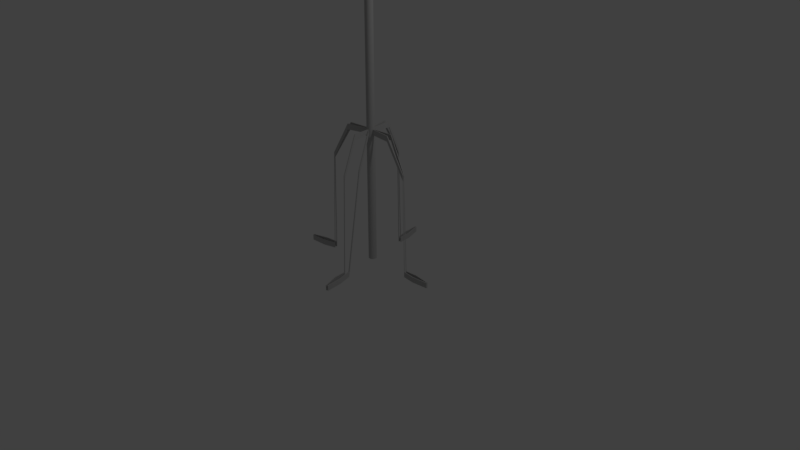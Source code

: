 # Source: Becken_Anim.blend  (saved by Blender 2.79.0; exported with 4.5.12 LTS)
import bpy
from mathutils import Matrix  # noqa: F401  (used for matrix-valued properties, if any)

bpy.ops.wm.read_factory_settings(use_empty=True)
scene = bpy.context.scene
scene.name = 'Scene'

# ---- collections
col_collection_1 = bpy.data.collections.new('Collection 1'); scene.collection.children.link(col_collection_1)

# ---- materials (node trees are filled in below, after node groups)
mat_material_st_nder = bpy.data.materials.new('Material_Ständer')
mat_material_st_nder.alpha_threshold = 0.0
mat_material_st_nder.use_transparent_shadow = False
mat_material_st_nder.diffuse_color = (0.504, 0.504, 0.504, 1.0)
mat_material_st_nder.roughness = 0.5
mat_material_st_nder.specular_intensity = 1.0
mat_material_obere = bpy.data.materials.new('Material_obere')
mat_material_obere.alpha_threshold = 0.0
mat_material_obere.use_transparent_shadow = False
mat_material_obere.diffuse_color = (0.8, 0.4136, 0.03904, 1.0)
mat_material_obere.roughness = 0.5
mat_material_obere.line_color = (0.0, 0.0, 0.0, 1.0)
mat_material_gummi = bpy.data.materials.new('Material_Gummi')
mat_material_gummi.alpha_threshold = 0.0
mat_material_gummi.use_transparent_shadow = False
mat_material_gummi.diffuse_color = (0.0, 0.0, 0.0, 1.0)
mat_material_gummi.roughness = 0.5

# ---- material node trees

# ---- world
world_world = bpy.data.worlds.new('World'); scene.world = world_world
world_world.color = (0.05088, 0.05088, 0.05088)
world_world.use_sun_shadow = False
world_world.sun_shadow_jitter_overblur = 0.0
world_world.cycles.sampling_method = 'MANUAL'

# ---- cameras
cam_camera = bpy.data.cameras.new('Camera')
cam_camera.clip_end = 100.0
cam_camera.lens = 35.0
cam_camera.sensor_width = 32.0
cam_camera.sensor_height = 18.0
cam_camera.ortho_scale = 7.314
cam_camera.dof.focus_distance = 0.0
cam_camera.dof.aperture_fstop = 128.0

# ---- lights
light_lamp = bpy.data.lights.new('Lamp', 'POINT')
light_lamp.transmission_factor = 0.0
light_lamp.cutoff_distance = 30.0
light_lamp.energy = 100.0
light_lamp.shadow_buffer_clip_start = 1.001
light_lamp.shadow_soft_size = 0.1
light_lamp.shadow_maximum_resolution = 0.006
light_lamp.use_absolute_resolution = True

# ---- meshes
me_cylinder = bpy.data.meshes.new('Cylinder')
me_cylinder.from_pydata([(0.02035, 0.1867, -0.1186), (0.0203, 0.1867, 11.26), (0.03877, 0.1849, -0.1186), (0.03872, 0.1849, 11.26), (0.05649, 0.1795, -0.1186), (0.05644, 0.1795, 11.26), (0.07282, 0.1708, -0.1186), (0.07277, 0.1708, 11.26), (0.08713, 0.1591, -0.1186), (0.08708, 0.1591, 11.26), (0.09887, 0.1447, -0.1186), (0.09883, 0.1447, 11.26), (0.1076, 0.1284, -0.1186), (0.1076, 0.1284, 11.26), (0.113, 0.1107, -0.1186), (0.1129, 0.1107, 11.26), (0.1148, 0.09227, -0.1186), (0.1147, 0.09227, 11.26), (0.113, 0.07385, -0.1186), (0.1129, 0.07385, 11.26), (0.1076, 0.05613, -0.1186), (0.1076, 0.05613, 11.26), (0.09887, 0.0398, -0.1186), (0.09883, 0.0398, 11.26), (0.08713, 0.02549, -0.1186), (0.08708, 0.02549, 11.26), (0.07282, 0.01375, -0.1186), (0.07277, 0.01375, 11.26), (0.05649, 0.005018, -0.1186), (0.05644, 0.005018, 11.26), (0.03877, -0.0003563, -0.1186), (0.03872, -0.0003563, 11.26), (0.02035, -0.002171, -0.1186), (0.0203, -0.002171, 11.26), (0.00192, -0.0003563, -0.1186), (0.001875, -0.0003563, 11.26), (-0.0158, 0.005018, -0.1186), (-0.01584, 0.005018, 11.26), (-0.03212, 0.01375, -0.1186), (-0.03217, 0.01375, 11.26), (-0.04644, 0.02549, -0.1186), (-0.04648, 0.02549, 11.26), (-0.05818, 0.0398, -0.1186), (-0.05823, 0.0398, 11.26), (-0.06691, 0.05613, -0.1186), (-0.06695, 0.05613, 11.26), (-0.07228, 0.07385, -0.1186), (-0.07233, 0.07385, 11.26), (-0.0741, 0.09227, -0.1186), (-0.07414, 0.09227, 11.26), (-0.07228, 0.1107, -0.1186), (-0.07233, 0.1107, 11.26), (-0.06691, 0.1284, -0.1186), (-0.06695, 0.1284, 11.26), (-0.05818, 0.1447, -0.1186), (-0.05823, 0.1447, 11.26), (-0.04644, 0.1591, -0.1186), (-0.04648, 0.1591, 11.26), (-0.03212, 0.1708, -0.1186), (-0.03217, 0.1708, 11.26), (-0.0158, 0.1795, -0.1186), (-0.01584, 0.1795, 11.26), (0.001921, 0.1849, -0.1186), (0.001875, 0.1849, 11.26), (0.02035, 0.1867, 3.136), (0.03877, 0.1849, 3.136), (0.05649, 0.1795, 3.136), (0.07282, 0.1708, 3.136), (0.08713, 0.1591, 3.136), (0.09887, 0.1447, 3.136), (0.1076, 0.1284, 3.136), (0.113, 0.1107, 3.136), (0.1148, 0.09227, 3.136), (0.113, 0.07385, 3.136), (0.1076, 0.05613, 3.136), (0.09887, 0.0398, 3.136), (0.08713, 0.02549, 3.136), (0.07282, 0.01375, 3.136), (0.05649, 0.005018, 3.136), (0.03877, -0.0003563, 3.136), (0.02035, -0.002171, 3.136), (0.00192, -0.0003563, 3.136), (-0.0158, 0.005018, 3.136), (-0.03212, 0.01375, 3.136), (-0.04644, 0.02549, 3.136), (-0.05818, 0.0398, 3.136), (-0.06691, 0.05613, 3.136), (-0.07228, 0.07385, 3.136), (-0.0741, 0.09227, 3.136), (-0.07228, 0.1107, 3.136), (-0.06691, 0.1284, 3.136), (-0.05818, 0.1447, 3.136), (-0.04644, 0.1591, 3.136), (-0.03212, 0.1708, 3.136), (-0.0158, 0.1795, 3.136), (0.001921, 0.1849, 3.136), (0.03877, 0.1849, 3.004), (0.05649, 0.1795, 3.004), (0.07282, 0.1708, 3.004), (0.08713, 0.1591, 3.004), (0.09887, 0.1447, 3.004), (0.1076, 0.1284, 3.004), (0.113, 0.1107, 3.004), (0.1148, 0.09227, 3.004), (0.113, 0.07385, 3.004), (0.1076, 0.05613, 3.004), (0.09887, 0.0398, 3.004), (0.08713, 0.02549, 3.004), (0.07282, 0.01375, 3.004), (0.05649, 0.005018, 3.004), (0.03877, -0.0003563, 3.004), (0.02035, -0.002171, 3.004), (0.00192, -0.0003563, 3.004), (-0.0158, 0.005018, 3.004), (-0.03212, 0.01375, 3.004), (-0.04644, 0.02549, 3.004), (-0.05818, 0.0398, 3.004), (-0.06691, 0.05613, 3.004), (-0.07228, 0.07385, 3.004), (-0.0741, 0.09227, 3.004), (-0.07228, 0.1107, 3.004), (-0.06691, 0.1284, 3.004), (-0.05818, 0.1447, 3.004), (-0.04644, 0.1591, 3.004), (-0.03212, 0.1708, 3.004), (-0.0158, 0.1795, 3.004), (0.001921, 0.1849, 3.004), (0.02035, 0.1867, 3.004), (0.03877, 0.1849, 0.01701), (0.05649, 0.1795, 0.01701), (0.07282, 0.1708, 0.01701), (0.08713, 0.1591, 0.01701), (0.09887, 0.1447, 0.01701), (0.1076, 0.1284, 0.01701), (0.113, 0.1107, 0.01701), (0.1148, 0.09227, 0.01701), (0.113, 0.07385, 0.01701), (0.1076, 0.05613, 0.01701), (0.09887, 0.0398, 0.01701), (0.08713, 0.02549, 0.01701), (0.07282, 0.01375, 0.01701), (0.05649, 0.005018, 0.01701), (0.03877, -0.0003563, 0.01701), (0.02035, -0.002171, 0.01701), (0.00192, -0.0003563, 0.01701), (-0.0158, 0.005018, 0.01701), (-0.03212, 0.01375, 0.01701), (-0.04644, 0.02549, 0.01701), (-0.05818, 0.0398, 0.01701), (-0.06691, 0.05613, 0.01701), (-0.07228, 0.07385, 0.01701), (-0.0741, 0.09227, 0.01701), (-0.07228, 0.1107, 0.01701), (-0.06691, 0.1284, 0.01701), (-0.05818, 0.1447, 0.01701), (-0.04644, 0.1591, 0.01701), (-0.03212, 0.1708, 0.01701), (-0.0158, 0.1795, 0.01701), (0.001921, 0.1849, 0.01701), (0.02035, 0.1867, 0.01701), (-0.04835, 0.6953, 3.004), (-0.04835, 0.6953, 3.136), (-0.02993, 0.6972, 3.136), (-0.02993, 0.6972, 3.004), (-0.1647, 0.6704, 3.004), (-0.1647, 0.6704, 3.136), (-0.147, 0.6757, 3.136), (-0.147, 0.6757, 3.004), (-0.5827, 0.02357, 3.004), (-0.5827, 0.02357, 3.136), (-0.5845, 0.042, 3.136), (-0.5845, 0.042, 3.004), (-0.5577, -0.09276, 3.004), (-0.5577, -0.09276, 3.136), (-0.5631, -0.07504, 3.136), (-0.5631, -0.07504, 3.004), (0.6252, 0.042, 3.004), (0.6252, 0.042, 3.136), (0.6234, 0.02357, 3.136), (0.6234, 0.02357, 3.004), (0.6234, 0.161, 3.004), (0.6234, 0.161, 3.136), (0.6252, 0.1425, 3.136), (0.6252, 0.1425, 3.004), (-0.2014, 1.134, 2.2), (-0.2014, 1.134, 2.332), (-0.183, 1.135, 2.332), (-0.183, 1.135, 2.2), (-0.2234, 1.124, 2.2), (-0.2234, 1.124, 2.332), (-0.2057, 1.129, 2.332), (-0.2057, 1.129, 2.2), (-1.022, -0.1165, 2.2), (-1.022, -0.1165, 2.332), (-1.024, -0.09812, 2.332), (-1.024, -0.09812, 2.2), (-1.015, -0.1383, 2.2), (-1.015, -0.1383, 2.332), (-1.021, -0.1206, 2.332), (-1.021, -0.1206, 2.2), (1.075, 0.0925, 2.2), (1.075, 0.0925, 2.332), (1.073, 0.07407, 2.332), (1.073, 0.07407, 2.2), (1.073, 0.1168, 2.2), (1.073, 0.1168, 2.332), (1.075, 0.09838, 2.332), (1.075, 0.09838, 2.2), (0.08016, -0.4205, 3.004), (0.08016, -0.4205, 3.136), (0.06173, -0.4224, 3.136), (0.06173, -0.4224, 3.004), (0.1791, -0.399, 2.2), (0.1791, -0.399, 2.332), (0.1613, -0.4044, 2.332), (0.1613, -0.4044, 2.2), (0.2143, -0.8616, 2.201), (0.2143, -0.8616, 2.332), (0.1961, -0.8634, 2.332), (0.1961, -0.8634, 2.201), (0.2623, -0.8481, -0.1839), (0.2623, -0.8481, -0.05333), (0.2448, -0.8534, -0.05333), (0.2448, -0.8534, -0.1839), (-0.2471, 1.189, -0.1847), (-0.2471, 1.189, -0.0525), (-0.2293, 1.194, -0.0525), (-0.2293, 1.194, -0.1847), (0.2115, -0.9324, -0.1847), (0.2115, -0.9324, -0.0525), (0.1931, -0.9342, -0.0525), (0.1931, -0.9342, -0.1847), (-0.1975, 1.203, -0.1847), (-0.1975, 1.203, -0.0525), (-0.1791, 1.205, -0.0525), (-0.1791, 1.205, -0.1847), (-1.093, -0.1038, -0.1847), (-1.093, -0.1038, -0.0525), (-1.095, -0.08535, -0.0525), (-1.095, -0.08535, -0.1847), (-1.078, -0.1689, -0.1847), (-1.078, -0.1689, -0.0525), (-1.084, -0.1512, -0.0525), (-1.084, -0.1512, -0.1847), (1.143, 0.07881, -0.1847), (1.143, 0.07881, -0.0525), (1.142, 0.06039, -0.0525), (1.142, 0.06039, -0.1847), (1.141, 0.1337, -0.1847), (1.141, 0.1337, -0.0525), (1.143, 0.1153, -0.0525), (1.143, 0.1153, -0.1847), (0.2826, -0.9134, -0.1847), (0.2826, -0.9134, -0.0525), (0.2649, -0.9188, -0.0525), (0.2649, -0.9188, -0.1847), (-0.3351, 1.479, -0.1847), (-0.3351, 1.479, -0.0525), (-0.3173, 1.485, -0.0525), (-0.3173, 1.485, -0.1847), (0.2412, -1.234, -0.1847), (0.2412, -1.234, -0.0525), (0.2228, -1.236, -0.0525), (0.2228, -1.236, -0.1847), (-0.2272, 1.505, -0.1847), (-0.2272, 1.505, -0.0525), (-0.2088, 1.507, -0.0525), (-0.2088, 1.507, -0.1847), (-1.395, -0.1335, -0.1847), (-1.395, -0.1335, -0.0525), (-1.397, -0.1151, -0.0525), (-1.397, -0.1151, -0.1847), (-1.368, -0.2569, -0.1847), (-1.368, -0.2569, -0.0525), (-1.374, -0.2392, -0.0525), (-1.374, -0.2392, -0.1847), (1.445, 0.0491, -0.1847), (1.445, 0.0491, -0.0525), (1.443, 0.03067, -0.0525), (1.443, 0.03067, -0.1847), (1.442, 0.1634, -0.1847), (1.442, 0.1634, -0.0525), (1.444, 0.145, -0.0525), (1.444, 0.145, -0.1847), (0.3706, -1.204, -0.1847), (0.3706, -1.204, -0.0525), (0.3529, -1.209, -0.0525), (0.3529, -1.209, -0.1847), (0.3869, -1.618, -0.1847), (0.3869, -1.618, -0.0525), (0.3685, -1.62, -0.0525), (0.3685, -1.62, -0.1847), (-0.3778, 1.88, -0.1847), (-0.3778, 1.88, -0.0525), (-0.3601, 1.886, -0.0525), (-0.3601, 1.886, -0.1847), (-0.3567, 1.891, -0.1847), (-0.3567, 1.891, -0.0525), (-0.3382, 1.893, -0.0525), (-0.3382, 1.893, -0.1847), (-1.78, -0.2623, -0.1847), (-1.78, -0.2623, -0.0525), (-1.782, -0.2438, -0.0525), (-1.782, -0.2438, -0.1847), (-1.774, -0.2869, -0.1847), (-1.774, -0.2869, -0.0525), (-1.779, -0.2691, -0.0525), (-1.779, -0.2691, -0.1847), (1.848, 0.09297, -0.1847), (1.848, 0.09297, -0.0525), (1.846, 0.07455, -0.0525), (1.846, 0.07455, -0.1847), (1.846, 0.1134, -0.1847), (1.846, 0.1134, -0.0525), (1.847, 0.09502, -0.0525), (1.847, 0.09502, -0.1847), (0.4216, -1.602, -0.1847), (0.4216, -1.602, -0.0525), (0.4039, -1.608, -0.0525), (0.4039, -1.608, -0.1847), (0.203, -0.9332, -0.0625), (0.2016, -0.9334, -0.0625), (0.2309, -1.237, -0.06206), (0.2331, -1.234, -0.06202), (0.2016, -0.9334, -0.1747), (0.2309, -1.237, -0.1751), (-0.2375, 1.192, -0.1747), (-0.2389, 1.192, -0.1747), (-0.3276, 1.483, -0.175), (-0.3249, 1.481, -0.175), (-0.2389, 1.192, -0.0625), (-0.3276, 1.483, -0.06216), (-0.2375, 1.192, -0.0625), (-0.3249, 1.481, -0.06214), (-0.3667, 1.873, -0.06206), (-0.3685, 1.873, -0.06318), (-0.3667, 1.873, -0.1751), (-0.3685, 1.873, -0.174), (0.2331, -1.234, -0.1752), (0.3753, -1.609, -0.1752), (0.3734, -1.61, -0.1736), (0.3753, -1.609, -0.06194), (0.3734, -1.61, -0.06354), (0.2528, -0.8512, -0.06333), (0.2528, -0.8512, -0.1739), (0.2731, -0.9164, -0.1747), (0.2731, -0.9164, -0.06251), (0.2544, -0.8506, -0.06333), (0.2745, -0.9159, -0.06252), (0.2544, -0.8506, -0.1739), (0.2745, -0.9159, -0.1747), (0.203, -0.9332, -0.1747), (-0.1875, 1.204, -0.0625), (-0.1875, 1.204, -0.1747), (-0.2169, 1.507, -0.1751), (-0.2169, 1.507, -0.06211), (-0.189, 1.204, -0.0625), (-0.219, 1.505, -0.06208), (-0.189, 1.204, -0.1747), (-0.219, 1.505, -0.1751), (-1.094, -0.09382, -0.0625), (-1.094, -0.09382, -0.1747), (-1.397, -0.1232, -0.1751), (-1.397, -0.1232, -0.06211), (-1.094, -0.0953, -0.0625), (-1.394, -0.1253, -0.06208), (-1.094, -0.0953, -0.1747), (-1.394, -0.1253, -0.1751), (-1.081, -0.1593, -0.0625), (-1.081, -0.1593, -0.1747), (-1.37, -0.2466, -0.1751), (-1.37, -0.2466, -0.06209), (-1.081, -0.1608, -0.0625), (-1.372, -0.2495, -0.06212), (-1.081, -0.1608, -0.1747), (-1.372, -0.2495, -0.1751), (1.142, 0.06886, -0.0625), (1.142, 0.06886, -0.1747), (1.445, 0.03862, -0.175), (1.445, 0.03862, -0.06213), (1.143, 0.07034, -0.0625), (1.443, 0.04113, -0.06211), (1.143, 0.07034, -0.1747), (1.443, 0.04113, -0.1751), (1.142, 0.1237, -0.0625), (1.142, 0.1237, -0.1747), (1.442, 0.1529, -0.1751), (1.442, 0.1529, -0.06209), (1.142, 0.1252, -0.0625), (1.444, 0.1555, -0.06211), (1.142, 0.1252, -0.1747), (1.444, 0.1555, -0.1751), (0.3605, -1.206, -0.175), (0.3605, -1.206, -0.06217), (0.3631, -1.207, -0.06219), (0.3631, -1.207, -0.175), (-0.3436, 1.882, -0.1738), (-0.3454, 1.881, -0.1752), (-0.3454, 1.881, -0.062), (-0.3436, 1.882, -0.06335), (-1.772, -0.2492, -0.1738), (-1.771, -0.251, -0.1752), (-1.771, -0.251, -0.062), (-1.772, -0.2492, -0.06334), (-1.766, -0.276, -0.1752), (-1.766, -0.2779, -0.1739), (-1.766, -0.2779, -0.06333), (-1.766, -0.276, -0.06201), (1.837, 0.08203, -0.1739), (1.837, 0.08387, -0.1752), (1.837, 0.08387, -0.06203), (1.837, 0.08203, -0.06326), (1.836, 0.1042, -0.1752), (1.837, 0.1061, -0.1739), (1.837, 0.1061, -0.06333), (1.836, 0.1042, -0.06201), (0.4104, -1.595, -0.1751), (0.4121, -1.595, -0.1741), (0.4121, -1.595, -0.06309), (0.4104, -1.595, -0.0621)], [], [(64, 1, 3, 65), (65, 3, 5, 66), (66, 5, 7, 67), (67, 7, 9, 68), (68, 9, 11, 69), (69, 11, 13, 70), (70, 13, 15, 71), (71, 15, 17, 72), (72, 17, 19, 73), (73, 19, 21, 74), (74, 21, 23, 75), (75, 23, 25, 76), (76, 25, 27, 77), (77, 27, 29, 78), (78, 29, 31, 79), (79, 31, 33, 80), (80, 33, 35, 81), (81, 35, 37, 82), (82, 37, 39, 83), (83, 39, 41, 84), (84, 41, 43, 85), (85, 43, 45, 86), (86, 45, 47, 87), (87, 47, 49, 88), (88, 49, 51, 89), (89, 51, 53, 90), (90, 53, 55, 91), (91, 55, 57, 92), (92, 57, 59, 93), (93, 59, 61, 94), (3, 1, 63, 61, 59, 57, 55, 53, 51, 49, 47, 45, 43, 41, 39, 37, 35, 33, 31, 29, 27, 25, 23, 21, 19, 17, 15, 13, 11, 9, 7, 5), (94, 61, 63, 95), (95, 63, 1, 64), (0, 2, 4, 6, 8, 10, 12, 14, 16, 18, 20, 22, 24, 26, 28, 30, 32, 34, 36, 38, 40, 42, 44, 46, 48, 50, 52, 54, 56, 58, 60, 62), (166, 190, 189, 165), (165, 189, 188, 164), (124, 93, 94, 125), (123, 92, 93, 124), (122, 91, 92, 123), (121, 90, 91, 122), (120, 89, 90, 121), (119, 88, 89, 120), (230, 262, 261, 229), (160, 184, 187, 163), (116, 85, 86, 117), (115, 84, 85, 116), (114, 83, 84, 115), (113, 82, 83, 114), (163, 187, 186, 162), (162, 186, 185, 161), (209, 217, 216, 208), (229, 261, 260, 228), (108, 77, 78, 109), (107, 76, 77, 108), (106, 75, 76, 107), (105, 74, 75, 106), (104, 73, 74, 105), (161, 185, 184, 160), (101, 70, 71, 102), (100, 69, 70, 101), (99, 68, 69, 100), (98, 67, 68, 99), (97, 66, 67, 98), (96, 65, 66, 97), (127, 64, 65, 96), (159, 127, 96, 128), (128, 96, 97, 129), (129, 97, 98, 130), (130, 98, 99, 131), (131, 99, 100, 132), (132, 100, 101, 133), (133, 101, 102, 134), (134, 102, 103, 135), (135, 103, 104, 136), (136, 104, 105, 137), (137, 105, 106, 138), (138, 106, 107, 139), (139, 107, 108, 140), (140, 108, 109, 141), (141, 109, 110, 142), (142, 110, 111, 143), (143, 111, 112, 144), (144, 112, 113, 145), (145, 113, 114, 146), (146, 114, 115, 147), (147, 115, 116, 148), (148, 116, 117, 149), (149, 117, 118, 150), (150, 118, 119, 151), (151, 119, 120, 152), (152, 120, 121, 153), (153, 121, 122, 154), (154, 122, 123, 155), (155, 123, 124, 156), (156, 124, 125, 157), (157, 125, 126, 158), (158, 126, 127, 159), (62, 158, 159, 0), (60, 157, 158, 62), (58, 156, 157, 60), (56, 155, 156, 58), (54, 154, 155, 56), (52, 153, 154, 54), (50, 152, 153, 52), (48, 151, 152, 50), (46, 150, 151, 48), (44, 149, 150, 46), (42, 148, 149, 44), (40, 147, 148, 42), (38, 146, 147, 40), (36, 145, 146, 38), (34, 144, 145, 36), (32, 143, 144, 34), (30, 142, 143, 32), (28, 141, 142, 30), (26, 140, 141, 28), (24, 139, 140, 26), (22, 138, 139, 24), (20, 137, 138, 22), (18, 136, 137, 20), (16, 135, 136, 18), (14, 134, 135, 16), (12, 133, 134, 14), (10, 132, 133, 12), (8, 131, 132, 10), (6, 130, 131, 8), (4, 129, 130, 6), (2, 128, 129, 4), (0, 159, 128, 2), (95, 161, 160, 126), (64, 162, 161, 95), (127, 163, 162, 64), (126, 160, 163, 127), (94, 165, 164, 125), (95, 166, 165, 94), (126, 167, 166, 95), (125, 164, 167, 126), (87, 169, 168, 118), (88, 170, 169, 87), (119, 171, 170, 88), (118, 168, 171, 119), (86, 173, 172, 117), (87, 174, 173, 86), (118, 175, 174, 87), (117, 172, 175, 118), (72, 177, 176, 103), (73, 178, 177, 72), (104, 179, 178, 73), (103, 176, 179, 104), (71, 181, 180, 102), (72, 182, 181, 71), (103, 183, 182, 72), (102, 180, 183, 103), (167, 191, 190, 166), (164, 188, 191, 167), (224, 256, 259, 227), (169, 193, 192, 168), (170, 194, 193, 169), (171, 195, 194, 170), (168, 192, 195, 171), (227, 259, 258, 226), (173, 197, 196, 172), (174, 198, 197, 173), (175, 199, 198, 174), (172, 196, 199, 175), (81, 82, 113, 112), (80, 81, 112, 111), (226, 258, 257, 225), (177, 201, 200, 176), (178, 202, 201, 177), (179, 203, 202, 178), (176, 200, 203, 179), (225, 257, 256, 224), (181, 205, 204, 180), (182, 206, 205, 181), (183, 207, 206, 182), (180, 204, 207, 183), (189, 225, 224, 188), (79, 209, 208, 110), (80, 210, 209, 79), (111, 211, 210, 80), (110, 208, 211, 111), (258, 294, 293, 257), (78, 213, 212, 109), (79, 214, 213, 78), (110, 215, 214, 79), (109, 212, 215, 110), (210, 218, 217, 209), (211, 219, 218, 210), (208, 216, 219, 211), (213, 221, 220, 212), (214, 222, 221, 213), (215, 223, 222, 214), (212, 220, 223, 215), (190, 226, 225, 189), (191, 227, 226, 190), (188, 224, 227, 191), (257, 293, 292, 256), (217, 229, 228, 216), (218, 230, 229, 217), (219, 231, 230, 218), (216, 228, 231, 219), (292, 293, 294, 295), (185, 233, 232, 184), (186, 234, 233, 185), (187, 235, 234, 186), (184, 232, 235, 187), (260, 288, 291, 263), (193, 237, 236, 192), (194, 238, 237, 193), (195, 239, 238, 194), (192, 236, 239, 195), (263, 291, 290, 262), (197, 241, 240, 196), (198, 242, 241, 197), (199, 243, 242, 198), (196, 240, 243, 199), (262, 290, 289, 261), (201, 245, 244, 200), (202, 246, 245, 201), (203, 247, 246, 202), (200, 244, 247, 203), (261, 289, 288, 260), (205, 249, 248, 204), (206, 250, 249, 205), (207, 251, 250, 206), (204, 248, 251, 207), (288, 289, 290, 291), (221, 253, 252, 220), (222, 254, 253, 221), (223, 255, 254, 222), (220, 252, 255, 223), (231, 263, 262, 230), (228, 260, 263, 231), (233, 265, 264, 232), (234, 266, 265, 233), (235, 267, 266, 234), (232, 264, 267, 235), (237, 269, 268, 236), (238, 270, 269, 237), (239, 271, 270, 238), (236, 268, 271, 239), (241, 273, 272, 240), (242, 274, 273, 241), (243, 275, 274, 242), (240, 272, 275, 243), (245, 277, 276, 244), (246, 278, 277, 245), (247, 279, 278, 246), (244, 276, 279, 247), (249, 281, 280, 248), (250, 282, 281, 249), (251, 283, 282, 250), (248, 280, 283, 251), (253, 285, 284, 252), (254, 286, 285, 253), (255, 287, 286, 254), (252, 284, 287, 255), (259, 295, 294, 258), (256, 292, 295, 259), (296, 297, 298, 299), (265, 297, 296, 264), (266, 298, 297, 265), (267, 299, 298, 266), (264, 296, 299, 267), (300, 301, 302, 303), (269, 301, 300, 268), (270, 302, 301, 269), (271, 303, 302, 270), (268, 300, 303, 271), (304, 305, 306, 307), (273, 305, 304, 272), (274, 306, 305, 273), (275, 307, 306, 274), (272, 304, 307, 275), (308, 309, 310, 311), (277, 309, 308, 276), (278, 310, 309, 277), (279, 311, 310, 278), (276, 308, 311, 279), (312, 313, 314, 315), (281, 313, 312, 280), (282, 314, 313, 281), (283, 315, 314, 282), (280, 312, 315, 283), (316, 317, 318, 319), (285, 317, 316, 284), (286, 318, 317, 285), (287, 319, 318, 286), (284, 316, 319, 287), (320, 321, 322, 323), (321, 324, 325, 322), (326, 327, 328, 329), (327, 330, 331, 328), (330, 332, 333, 331), (332, 326, 329, 333), (331, 333, 334, 335), (333, 329, 336, 334), (336, 337, 335, 334), (325, 338, 339, 340), (338, 323, 341, 339), (323, 322, 342, 341), (322, 325, 340, 342), (340, 339, 341, 342), (343, 344, 345, 346), (347, 343, 346, 348), (349, 347, 348, 350), (344, 349, 350, 345), (351, 320, 323, 338), (324, 351, 338, 325), (352, 353, 354, 355), (356, 352, 355, 357), (358, 356, 357, 359), (353, 358, 359, 354), (360, 361, 362, 363), (364, 360, 363, 365), (366, 364, 365, 367), (361, 366, 367, 362), (368, 369, 370, 371), (372, 368, 371, 373), (374, 372, 373, 375), (369, 374, 375, 370), (376, 377, 378, 379), (380, 376, 379, 381), (382, 380, 381, 383), (377, 382, 383, 378), (384, 385, 386, 387), (388, 384, 387, 389), (390, 388, 389, 391), (385, 390, 391, 386), (346, 345, 392, 393), (348, 346, 393, 394), (350, 348, 394, 395), (345, 350, 395, 392), (328, 331, 335, 337), (329, 328, 337, 336), (396, 397, 398, 399), (355, 354, 396, 399), (357, 355, 399, 398), (359, 357, 398, 397), (354, 359, 397, 396), (400, 401, 402, 403), (363, 362, 400, 403), (365, 363, 403, 402), (367, 365, 402, 401), (362, 367, 401, 400), (404, 405, 406, 407), (371, 370, 404, 407), (373, 371, 407, 406), (375, 373, 406, 405), (370, 375, 405, 404), (408, 409, 410, 411), (379, 378, 408, 411), (381, 379, 411, 410), (383, 381, 410, 409), (378, 383, 409, 408), (412, 413, 414, 415), (387, 386, 412, 415), (389, 387, 415, 414), (391, 389, 414, 413), (386, 391, 413, 412), (416, 417, 418, 419), (393, 392, 416, 419), (394, 393, 419, 418), (395, 394, 418, 417), (392, 395, 417, 416), (238, 237, 360, 364), (239, 238, 364, 366), (245, 244, 377, 376), (225, 224, 326, 332), (236, 239, 366, 361), (246, 245, 376, 380), (226, 225, 332, 330), (247, 246, 380, 382), (227, 226, 330, 327), (233, 232, 353, 352), (244, 247, 382, 377), (224, 227, 327, 326), (234, 233, 352, 356), (235, 234, 356, 358), (241, 240, 369, 368), (221, 220, 344, 343), (232, 235, 358, 353), (242, 241, 368, 372), (222, 221, 343, 347), (243, 242, 372, 374), (223, 222, 347, 349), (249, 248, 385, 384), (229, 228, 324, 321), (240, 243, 374, 369), (220, 223, 349, 344), (250, 249, 384, 388), (230, 229, 321, 320), (251, 250, 388, 390), (231, 230, 320, 351), (237, 236, 361, 360), (248, 251, 390, 385), (228, 231, 351, 324)])
me_cylinder.materials.append(mat_material_st_nder)
me_cylinder.use_remesh_preserve_volume = False
me_cylinder.use_remesh_preserve_attributes = False
me_cylinder.use_mirror_vertex_groups = False
me_cylinder.update()
me_cube_002 = bpy.data.meshes.new('Cube.002')
me_cube_002.from_pydata([(1.0, 1.0, 0.03938), (1.0, -1.0, 0.03938), (-1.0, -1.0, 0.03938), (-1.0, 1.0, 0.03938), (1.0, 1.0, 0.7962), (1.0, -1.0, 0.7962), (-1.0, -1.0, 0.7962), (-1.0, 1.0, 0.7962), (3.093, 3.093, 0.09578), (3.093, -3.093, 0.09578), (-3.093, -3.093, 0.09578), (-3.093, 3.093, 0.09578), (0.01514, 0.01514, 0.405), (0.01514, -0.01514, 0.405), (-0.01514, 0.01514, 0.405), (-0.01514, -0.01514, 0.405), (0.4599, 0.4599, 1.289), (0.4599, -0.4599, 1.289), (-0.4599, 0.4599, 1.289), (-0.4599, -0.4599, 1.289), (0.1593, 0.1593, 1.571), (0.1593, -0.1593, 1.571), (-0.1593, 0.1593, 1.479), (-0.1593, -0.1593, 1.571), (0.3917, 0.4045, 1.733), (0.3917, -0.3917, 1.733), (-0.4045, 0.4045, 1.733), (-0.4045, -0.3917, 1.733), (0.2595, -0.2595, 1.497), (-0.221, -0.2082, 1.381), (0.2082, 0.221, 1.381), (-0.221, 0.221, 1.457)], [], [(0, 1, 13, 12), (7, 6, 19, 18), (8, 4, 5, 9), (9, 5, 6, 10), (10, 6, 7, 11), (8, 0, 3, 11), (4, 8, 11, 7), (2, 10, 11, 3), (1, 9, 10, 2), (0, 8, 9, 1), (12, 13, 15, 14), (17, 16, 20, 21), (4, 7, 18, 16), (2, 3, 14, 15), (1, 2, 15, 13), (3, 0, 12, 14), (6, 5, 17, 19), (5, 4, 16, 17), (29, 28, 25, 27), (18, 19, 23, 22), (16, 18, 22, 20), (19, 17, 21, 23), (24, 26, 27, 25), (28, 30, 24, 25), (31, 29, 27, 26), (30, 31, 26, 24), (20, 22, 31, 30), (22, 23, 29, 31), (21, 20, 30, 28), (23, 21, 28, 29)])
me_cube_002.polygons.foreach_set('material_index', [0, 0, 0, 0, 0, 0, 0, 0, 0, 0, 0, 0, 0, 0, 0, 0, 0, 0, 1, 0, 0, 0, 1, 1, 1, 1, 0, 0, 0, 0])
me_cube_002.materials.append(mat_material_obere)
me_cube_002.materials.append(mat_material_gummi)
me_cube_002.use_remesh_preserve_volume = False
me_cube_002.use_remesh_preserve_attributes = False
me_cube_002.use_mirror_vertex_groups = False
me_cube_002.update()
me_cube_003 = bpy.data.meshes.new('Cube.003')
me_cube_003.from_pydata([(1.0, 1.0, 0.03938), (1.0, -1.0, 0.03938), (-1.0, -1.0, 0.03938), (-1.0, 1.0, 0.03938), (1.0, 1.0, 0.7962), (1.0, -1.0, 0.7962), (-1.0, -1.0, 0.7962), (-1.0, 1.0, 0.7962), (3.093, 3.093, 0.09578), (3.093, -3.093, 0.09578), (-3.093, -3.093, 0.09578), (-3.093, 3.093, 0.09578), (0.01514, 0.01514, 0.405), (0.01514, -0.01514, 0.405), (-0.01514, 0.01514, 0.405), (-0.01514, -0.01514, 0.405), (0.4599, 0.4599, 1.289), (0.4599, -0.4599, 1.289), (-0.4599, 0.4599, 1.289), (-0.4599, -0.4599, 1.289), (0.1593, 0.1593, 1.571), (0.1593, -0.1593, 1.571), (-0.1593, 0.1593, 1.479), (-0.1593, -0.1593, 1.571), (0.07542, -0.07542, 1.448), (-0.05561, -0.06144, 1.416), (0.06144, 0.05561, 1.416), (-0.05561, 0.05561, 1.437)], [], [(0, 1, 13, 12), (7, 6, 19, 18), (8, 4, 5, 9), (9, 5, 6, 10), (10, 6, 7, 11), (8, 0, 3, 11), (4, 8, 11, 7), (2, 10, 11, 3), (1, 9, 10, 2), (0, 8, 9, 1), (12, 13, 15, 14), (17, 16, 20, 21), (4, 7, 18, 16), (2, 3, 14, 15), (1, 2, 15, 13), (3, 0, 12, 14), (6, 5, 17, 19), (5, 4, 16, 17), (18, 19, 23, 22), (16, 18, 22, 20), (19, 17, 21, 23), (20, 22, 27, 26), (22, 23, 25, 27), (21, 20, 26, 24), (23, 21, 24, 25)])
me_cube_003.materials.append(mat_material_obere)
me_cube_003.use_remesh_preserve_volume = False
me_cube_003.use_remesh_preserve_attributes = False
me_cube_003.use_mirror_vertex_groups = False
me_cube_003.update()

# ---- objects
ob_empty = bpy.data.objects.new('Empty', None)
ob_gest_nge = bpy.data.objects.new('Gestänge', me_cylinder)
ob_oberteil_becken = bpy.data.objects.new('Oberteil_Becken', me_cube_002)
ob_unterteil_becken = bpy.data.objects.new('Unterteil_Becken', me_cube_003)
ob_lamp = bpy.data.objects.new('Lamp', light_lamp)
ob_camera = bpy.data.objects.new('Camera', cam_camera)

# ---- transforms, parenting, visibility, modifiers, constraints
ob_empty.location = (0.0, 0.0, 0.0)
ob_empty.empty_image_offset = (0.0, 0.0)
ob_empty.lineart.crease_threshold = 0.0
ob_gest_nge.parent = ob_empty
ob_gest_nge.location = (0.0, 0.0, 0.0)
ob_gest_nge.scale = (0.5416, 0.5416, 0.5416)
ob_gest_nge.lineart.crease_threshold = 0.0
ob_oberteil_becken.parent = ob_empty
ob_oberteil_becken.location = (0.005819, 0.04405, 5.761)
ob_oberteil_becken.scale = (0.6269, 0.6269, 0.2241)
ob_oberteil_becken.lock_rotations_4d = False
ob_oberteil_becken.empty_display_type = 'ARROWS'
ob_oberteil_becken.lineart.crease_threshold = 0.0
_m = ob_oberteil_becken.modifiers.new('Subsurf', 'SUBSURF')
_m.uv_smooth = 'PRESERVE_CORNERS'
_m.quality = 2
_m.levels = 5
_m.show_only_control_edges = False
ob_unterteil_becken.parent = ob_empty
ob_unterteil_becken.location = (0.005819, 0.04405, 5.799)
ob_unterteil_becken.rotation_euler = (0.0, 3.142, 0.0)
ob_unterteil_becken.scale = (0.6269, 0.6269, 0.2241)
ob_unterteil_becken.lock_rotations_4d = False
ob_unterteil_becken.empty_display_type = 'ARROWS'
ob_unterteil_becken.lineart.crease_threshold = 0.0
_m = ob_unterteil_becken.modifiers.new('Subsurf', 'SUBSURF')
_m.uv_smooth = 'PRESERVE_CORNERS'
_m.quality = 2
_m.levels = 5
_m.show_only_control_edges = False
ob_lamp.location = (4.076, 1.005, 5.904)
ob_lamp.rotation_euler = (0.6503, 0.05522, 1.866)
ob_lamp.lock_rotations_4d = False
ob_lamp.empty_display_type = 'ARROWS'
ob_lamp.color = (0.0, 0.0, 0.0, 0.0)
ob_lamp.lineart.crease_threshold = 0.0
ob_camera.location = (7.481, -6.508, 5.344)
ob_camera.rotation_euler = (1.109, 0.0, 0.8149)
ob_camera.lock_rotations_4d = False
ob_camera.empty_display_type = 'ARROWS'
ob_camera.color = (0.0, 0.0, 0.0, 0.0)
ob_camera.display_type = 'WIRE'
ob_camera.lineart.crease_threshold = 0.0

# ---- collection membership
col_collection_1.objects.link(ob_empty)
col_collection_1.objects.link(ob_gest_nge)
col_collection_1.objects.link(ob_oberteil_becken)
col_collection_1.objects.link(ob_unterteil_becken)
col_collection_1.objects.link(ob_lamp)
col_collection_1.objects.link(ob_camera)

# ---- scene / render settings (as saved in the file)
scene.camera = ob_camera
scene.frame_start = 1; scene.frame_end = 250; scene.frame_set(4)
scene.render.engine = 'BLENDER_EEVEE_NEXT'
scene.render.resolution_percentage = 50
scene.render.dither_intensity = 0.0
scene.cycles.use_denoising = False
scene.cycles.samples = 128
scene.cycles.sampling_pattern = 'TABULATED_SOBOL'
scene.cycles.use_adaptive_sampling = False
scene.cycles.use_light_tree = False
scene.cycles.blur_glossy = 0.0
scene.cycles.sample_clamp_indirect = 0.0
scene.view_settings.view_transform = 'Standard'
bpy.context.view_layer.update()
